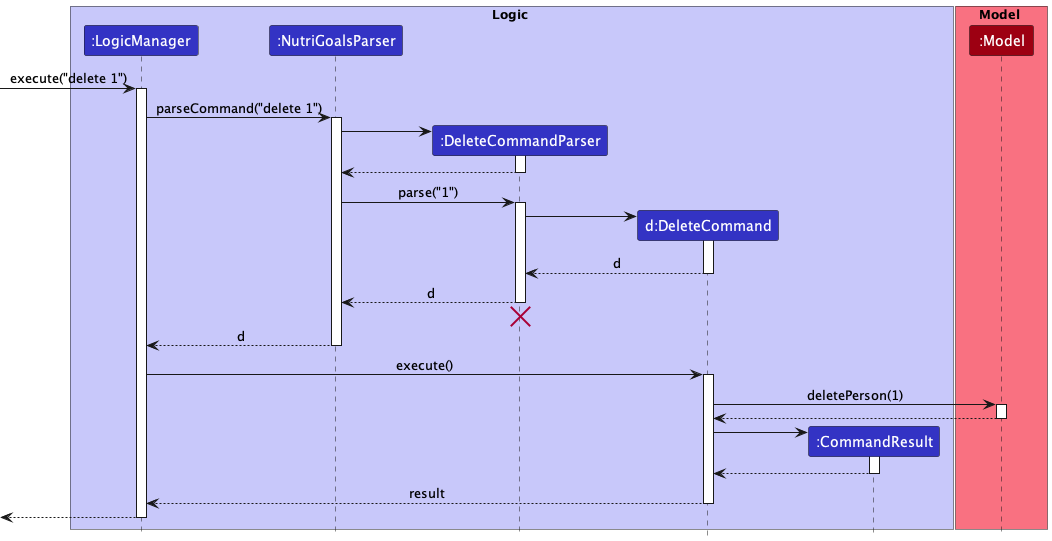

The diagram above was rendered by PlantUML. Its source (embedded in the PNG):
@startuml
!include style.puml

box Logic LOGIC_COLOR_T1
participant ":LogicManager" as LogicManager LOGIC_COLOR
participant ":NutriGoalsParser" as NutriGoalsParser LOGIC_COLOR
participant ":DeleteCommandParser" as DeleteCommandParser LOGIC_COLOR
participant "d:DeleteCommand" as DeleteCommand LOGIC_COLOR
participant ":CommandResult" as CommandResult LOGIC_COLOR
end box

box Model MODEL_COLOR_T1
participant ":Model" as Model MODEL_COLOR
end box

[-> LogicManager : execute("delete 1")
activate LogicManager

LogicManager -> NutriGoalsParser : parseCommand("delete 1")
activate NutriGoalsParser

create DeleteCommandParser
NutriGoalsParser -> DeleteCommandParser
activate DeleteCommandParser

DeleteCommandParser --> NutriGoalsParser
deactivate DeleteCommandParser

NutriGoalsParser -> DeleteCommandParser : parse("1")
activate DeleteCommandParser

create DeleteCommand
DeleteCommandParser -> DeleteCommand
activate DeleteCommand

DeleteCommand --> DeleteCommandParser : d
deactivate DeleteCommand

DeleteCommandParser --> NutriGoalsParser : d
deactivate DeleteCommandParser
'Hidden arrow to position the destroy marker below the end of the activation bar.
DeleteCommandParser -[hidden]-> NutriGoalsParser
destroy DeleteCommandParser

NutriGoalsParser --> LogicManager : d
deactivate NutriGoalsParser

LogicManager -> DeleteCommand : execute()
activate DeleteCommand

DeleteCommand -> Model : deletePerson(1)
activate Model

Model --> DeleteCommand
deactivate Model

create CommandResult
DeleteCommand -> CommandResult
activate CommandResult

CommandResult --> DeleteCommand
deactivate CommandResult

DeleteCommand --> LogicManager : result
deactivate DeleteCommand

[<--LogicManager
deactivate LogicManager
@enduml